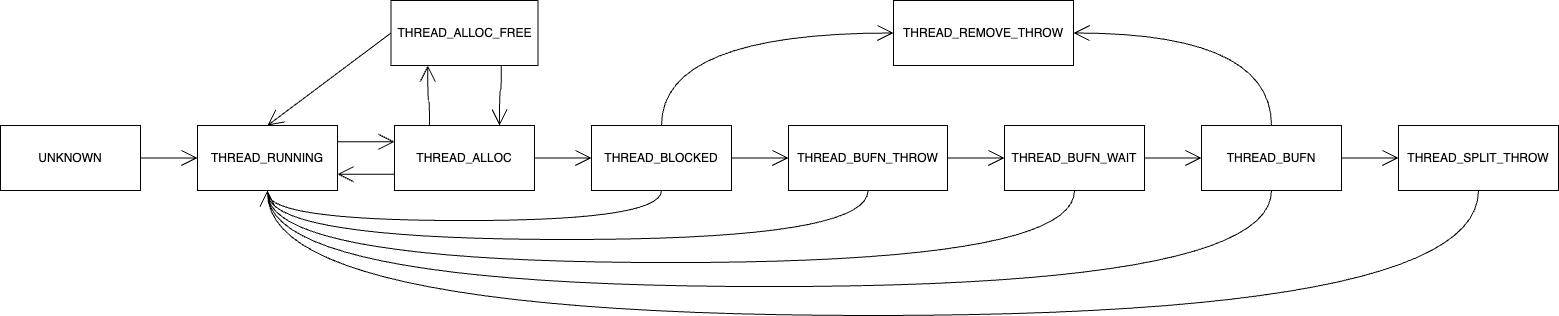

The diagram above was exported from draw.io. Its source (the exported page's mxGraphModel, read from the mxfile embedded in the PNG):
<mxGraphModel dx="2088" dy="1687" grid="0" gridSize="10" guides="1" tooltips="1" connect="1" arrows="1" fold="1" page="0" pageScale="1" pageWidth="850" pageHeight="1100" math="0" shadow="0">
  <root>
    <mxCell id="0" />
    <mxCell id="1" parent="0" />
    <mxCell id="oOWysK3kq9j9Vi52GeKz-36" style="edgeStyle=none;curved=1;rounded=0;orthogonalLoop=1;jettySize=auto;html=1;exitX=1;exitY=0.5;exitDx=0;exitDy=0;entryX=0;entryY=0.5;entryDx=0;entryDy=0;fontFamily=Architects Daughter;fontSource=https%3A%2F%2Ffonts.googleapis.com%2Fcss%3Ffamily%3DArchitects%2BDaughter;fontSize=16;startSize=14;endArrow=open;endSize=14;sourcePerimeterSpacing=8;targetPerimeterSpacing=8;" edge="1" parent="1" source="oOWysK3kq9j9Vi52GeKz-3" target="oOWysK3kq9j9Vi52GeKz-4">
      <mxGeometry relative="1" as="geometry" />
    </mxCell>
    <mxCell id="oOWysK3kq9j9Vi52GeKz-3" value="UNKNOWN" style="rounded=0;whiteSpace=wrap;html=1;fontFamily=Helvetica;" vertex="1" parent="1">
      <mxGeometry x="-205" y="83" width="140" height="65" as="geometry" />
    </mxCell>
    <mxCell id="oOWysK3kq9j9Vi52GeKz-16" style="edgeStyle=none;curved=1;rounded=0;orthogonalLoop=1;jettySize=auto;html=1;exitX=1;exitY=0.25;exitDx=0;exitDy=0;entryX=0;entryY=0.25;entryDx=0;entryDy=0;fontFamily=Architects Daughter;fontSource=https%3A%2F%2Ffonts.googleapis.com%2Fcss%3Ffamily%3DArchitects%2BDaughter;fontSize=16;startSize=14;endArrow=open;endSize=14;sourcePerimeterSpacing=8;targetPerimeterSpacing=8;" edge="1" parent="1" source="oOWysK3kq9j9Vi52GeKz-4" target="oOWysK3kq9j9Vi52GeKz-5">
      <mxGeometry relative="1" as="geometry" />
    </mxCell>
    <mxCell id="oOWysK3kq9j9Vi52GeKz-4" value="THREAD_RUNNING" style="rounded=0;whiteSpace=wrap;html=1;fontFamily=Helvetica;" vertex="1" parent="1">
      <mxGeometry x="-8" y="83" width="140" height="65" as="geometry" />
    </mxCell>
    <mxCell id="oOWysK3kq9j9Vi52GeKz-19" style="edgeStyle=orthogonalEdgeStyle;curved=1;rounded=0;orthogonalLoop=1;jettySize=auto;html=1;exitX=0.25;exitY=0;exitDx=0;exitDy=0;entryX=0.25;entryY=1;entryDx=0;entryDy=0;fontFamily=Architects Daughter;fontSource=https%3A%2F%2Ffonts.googleapis.com%2Fcss%3Ffamily%3DArchitects%2BDaughter;fontSize=16;startSize=14;endArrow=open;endSize=14;sourcePerimeterSpacing=8;targetPerimeterSpacing=8;" edge="1" parent="1" source="oOWysK3kq9j9Vi52GeKz-5" target="oOWysK3kq9j9Vi52GeKz-6">
      <mxGeometry relative="1" as="geometry" />
    </mxCell>
    <mxCell id="oOWysK3kq9j9Vi52GeKz-21" style="edgeStyle=none;curved=1;rounded=0;orthogonalLoop=1;jettySize=auto;html=1;exitX=1;exitY=0.5;exitDx=0;exitDy=0;entryX=0;entryY=0.5;entryDx=0;entryDy=0;fontFamily=Architects Daughter;fontSource=https%3A%2F%2Ffonts.googleapis.com%2Fcss%3Ffamily%3DArchitects%2BDaughter;fontSize=16;startSize=14;endArrow=open;endSize=14;sourcePerimeterSpacing=8;targetPerimeterSpacing=8;" edge="1" parent="1" source="oOWysK3kq9j9Vi52GeKz-5" target="oOWysK3kq9j9Vi52GeKz-7">
      <mxGeometry relative="1" as="geometry" />
    </mxCell>
    <mxCell id="oOWysK3kq9j9Vi52GeKz-34" style="edgeStyle=none;curved=1;rounded=0;orthogonalLoop=1;jettySize=auto;html=1;exitX=0;exitY=0.75;exitDx=0;exitDy=0;entryX=1;entryY=0.75;entryDx=0;entryDy=0;fontFamily=Architects Daughter;fontSource=https%3A%2F%2Ffonts.googleapis.com%2Fcss%3Ffamily%3DArchitects%2BDaughter;fontSize=16;startSize=14;endArrow=open;endSize=14;sourcePerimeterSpacing=8;targetPerimeterSpacing=8;" edge="1" parent="1" source="oOWysK3kq9j9Vi52GeKz-5" target="oOWysK3kq9j9Vi52GeKz-4">
      <mxGeometry relative="1" as="geometry" />
    </mxCell>
    <mxCell id="oOWysK3kq9j9Vi52GeKz-5" value="THREAD_ALLOC" style="rounded=0;whiteSpace=wrap;html=1;fontFamily=Helvetica;" vertex="1" parent="1">
      <mxGeometry x="189" y="83" width="140" height="65" as="geometry" />
    </mxCell>
    <mxCell id="oOWysK3kq9j9Vi52GeKz-20" style="rounded=0;orthogonalLoop=1;jettySize=auto;html=1;exitX=0.75;exitY=1;exitDx=0;exitDy=0;entryX=0.75;entryY=0;entryDx=0;entryDy=0;fontFamily=Architects Daughter;fontSource=https%3A%2F%2Ffonts.googleapis.com%2Fcss%3Ffamily%3DArchitects%2BDaughter;fontSize=16;startSize=14;endArrow=open;endSize=14;sourcePerimeterSpacing=8;targetPerimeterSpacing=8;edgeStyle=orthogonalEdgeStyle;curved=1;" edge="1" parent="1" source="oOWysK3kq9j9Vi52GeKz-6" target="oOWysK3kq9j9Vi52GeKz-5">
      <mxGeometry relative="1" as="geometry" />
    </mxCell>
    <mxCell id="oOWysK3kq9j9Vi52GeKz-35" style="edgeStyle=none;curved=1;rounded=0;orthogonalLoop=1;jettySize=auto;html=1;exitX=0;exitY=0.5;exitDx=0;exitDy=0;entryX=0.5;entryY=0;entryDx=0;entryDy=0;fontFamily=Architects Daughter;fontSource=https%3A%2F%2Ffonts.googleapis.com%2Fcss%3Ffamily%3DArchitects%2BDaughter;fontSize=16;startSize=14;endArrow=open;endSize=14;sourcePerimeterSpacing=8;targetPerimeterSpacing=8;" edge="1" parent="1" source="oOWysK3kq9j9Vi52GeKz-6" target="oOWysK3kq9j9Vi52GeKz-4">
      <mxGeometry relative="1" as="geometry" />
    </mxCell>
    <mxCell id="oOWysK3kq9j9Vi52GeKz-6" value="THREAD_ALLOC_FREE" style="rounded=0;whiteSpace=wrap;html=1;fontFamily=Helvetica;" vertex="1" parent="1">
      <mxGeometry x="185.5" y="-42" width="147" height="65" as="geometry" />
    </mxCell>
    <mxCell id="oOWysK3kq9j9Vi52GeKz-22" style="edgeStyle=none;curved=1;rounded=0;orthogonalLoop=1;jettySize=auto;html=1;exitX=1;exitY=0.5;exitDx=0;exitDy=0;entryX=0;entryY=0.5;entryDx=0;entryDy=0;fontFamily=Architects Daughter;fontSource=https%3A%2F%2Ffonts.googleapis.com%2Fcss%3Ffamily%3DArchitects%2BDaughter;fontSize=16;startSize=14;endArrow=open;endSize=14;sourcePerimeterSpacing=8;targetPerimeterSpacing=8;" edge="1" parent="1" source="oOWysK3kq9j9Vi52GeKz-7" target="oOWysK3kq9j9Vi52GeKz-8">
      <mxGeometry relative="1" as="geometry" />
    </mxCell>
    <mxCell id="oOWysK3kq9j9Vi52GeKz-26" style="edgeStyle=orthogonalEdgeStyle;curved=1;rounded=0;orthogonalLoop=1;jettySize=auto;html=1;exitX=0.5;exitY=0;exitDx=0;exitDy=0;entryX=0;entryY=0.5;entryDx=0;entryDy=0;fontFamily=Architects Daughter;fontSource=https%3A%2F%2Ffonts.googleapis.com%2Fcss%3Ffamily%3DArchitects%2BDaughter;fontSize=16;startSize=14;endArrow=open;endSize=14;sourcePerimeterSpacing=8;targetPerimeterSpacing=8;" edge="1" parent="1" source="oOWysK3kq9j9Vi52GeKz-7" target="oOWysK3kq9j9Vi52GeKz-14">
      <mxGeometry relative="1" as="geometry" />
    </mxCell>
    <mxCell id="oOWysK3kq9j9Vi52GeKz-30" style="edgeStyle=orthogonalEdgeStyle;rounded=0;orthogonalLoop=1;jettySize=auto;html=1;exitX=0.5;exitY=1;exitDx=0;exitDy=0;entryX=0.5;entryY=1;entryDx=0;entryDy=0;fontFamily=Architects Daughter;fontSource=https%3A%2F%2Ffonts.googleapis.com%2Fcss%3Ffamily%3DArchitects%2BDaughter;fontSize=16;startSize=14;endArrow=open;endSize=14;sourcePerimeterSpacing=8;targetPerimeterSpacing=8;curved=1;" edge="1" parent="1" source="oOWysK3kq9j9Vi52GeKz-7" target="oOWysK3kq9j9Vi52GeKz-4">
      <mxGeometry relative="1" as="geometry" />
    </mxCell>
    <mxCell id="oOWysK3kq9j9Vi52GeKz-7" value="THREAD_BLOCKED" style="rounded=0;whiteSpace=wrap;html=1;fontFamily=Helvetica;" vertex="1" parent="1">
      <mxGeometry x="386" y="83" width="140" height="65" as="geometry" />
    </mxCell>
    <mxCell id="oOWysK3kq9j9Vi52GeKz-23" style="edgeStyle=none;curved=1;rounded=0;orthogonalLoop=1;jettySize=auto;html=1;exitX=1;exitY=0.5;exitDx=0;exitDy=0;entryX=0;entryY=0.5;entryDx=0;entryDy=0;fontFamily=Architects Daughter;fontSource=https%3A%2F%2Ffonts.googleapis.com%2Fcss%3Ffamily%3DArchitects%2BDaughter;fontSize=16;startSize=14;endArrow=open;endSize=14;sourcePerimeterSpacing=8;targetPerimeterSpacing=8;" edge="1" parent="1" source="oOWysK3kq9j9Vi52GeKz-8" target="oOWysK3kq9j9Vi52GeKz-9">
      <mxGeometry relative="1" as="geometry" />
    </mxCell>
    <mxCell id="oOWysK3kq9j9Vi52GeKz-31" style="edgeStyle=orthogonalEdgeStyle;curved=1;rounded=0;orthogonalLoop=1;jettySize=auto;html=1;exitX=0.5;exitY=1;exitDx=0;exitDy=0;entryX=0.5;entryY=1;entryDx=0;entryDy=0;fontFamily=Architects Daughter;fontSource=https%3A%2F%2Ffonts.googleapis.com%2Fcss%3Ffamily%3DArchitects%2BDaughter;fontSize=16;startSize=14;endArrow=open;endSize=14;sourcePerimeterSpacing=8;targetPerimeterSpacing=8;" edge="1" parent="1" source="oOWysK3kq9j9Vi52GeKz-8" target="oOWysK3kq9j9Vi52GeKz-4">
      <mxGeometry relative="1" as="geometry">
        <Array as="points">
          <mxPoint x="663" y="197" />
          <mxPoint x="62" y="197" />
        </Array>
      </mxGeometry>
    </mxCell>
    <mxCell id="oOWysK3kq9j9Vi52GeKz-8" value="THREAD_BUFN_THROW" style="rounded=0;whiteSpace=wrap;html=1;fontFamily=Helvetica;" vertex="1" parent="1">
      <mxGeometry x="583" y="83" width="159" height="65" as="geometry" />
    </mxCell>
    <mxCell id="oOWysK3kq9j9Vi52GeKz-24" style="edgeStyle=none;curved=1;rounded=0;orthogonalLoop=1;jettySize=auto;html=1;exitX=1;exitY=0.5;exitDx=0;exitDy=0;entryX=0;entryY=0.5;entryDx=0;entryDy=0;fontFamily=Architects Daughter;fontSource=https%3A%2F%2Ffonts.googleapis.com%2Fcss%3Ffamily%3DArchitects%2BDaughter;fontSize=16;startSize=14;endArrow=open;endSize=14;sourcePerimeterSpacing=8;targetPerimeterSpacing=8;" edge="1" parent="1" source="oOWysK3kq9j9Vi52GeKz-9" target="oOWysK3kq9j9Vi52GeKz-10">
      <mxGeometry relative="1" as="geometry" />
    </mxCell>
    <mxCell id="oOWysK3kq9j9Vi52GeKz-32" style="edgeStyle=orthogonalEdgeStyle;curved=1;rounded=0;orthogonalLoop=1;jettySize=auto;html=1;exitX=0.5;exitY=1;exitDx=0;exitDy=0;entryX=0.5;entryY=1;entryDx=0;entryDy=0;fontFamily=Architects Daughter;fontSource=https%3A%2F%2Ffonts.googleapis.com%2Fcss%3Ffamily%3DArchitects%2BDaughter;fontSize=16;startSize=14;endArrow=open;endSize=14;sourcePerimeterSpacing=8;targetPerimeterSpacing=8;" edge="1" parent="1" source="oOWysK3kq9j9Vi52GeKz-9" target="oOWysK3kq9j9Vi52GeKz-4">
      <mxGeometry relative="1" as="geometry">
        <Array as="points">
          <mxPoint x="869" y="220" />
          <mxPoint x="62" y="220" />
        </Array>
      </mxGeometry>
    </mxCell>
    <mxCell id="oOWysK3kq9j9Vi52GeKz-9" value="THREAD_BUFN_WAIT" style="rounded=0;whiteSpace=wrap;html=1;fontFamily=Helvetica;" vertex="1" parent="1">
      <mxGeometry x="799" y="83" width="140" height="65" as="geometry" />
    </mxCell>
    <mxCell id="oOWysK3kq9j9Vi52GeKz-25" style="edgeStyle=none;curved=1;rounded=0;orthogonalLoop=1;jettySize=auto;html=1;exitX=1;exitY=0.5;exitDx=0;exitDy=0;fontFamily=Architects Daughter;fontSource=https%3A%2F%2Ffonts.googleapis.com%2Fcss%3Ffamily%3DArchitects%2BDaughter;fontSize=16;startSize=14;endArrow=open;endSize=14;sourcePerimeterSpacing=8;targetPerimeterSpacing=8;entryX=0;entryY=0.5;entryDx=0;entryDy=0;" edge="1" parent="1" source="oOWysK3kq9j9Vi52GeKz-10" target="oOWysK3kq9j9Vi52GeKz-13">
      <mxGeometry relative="1" as="geometry">
        <mxPoint x="1166" y="191" as="targetPoint" />
      </mxGeometry>
    </mxCell>
    <mxCell id="oOWysK3kq9j9Vi52GeKz-33" style="edgeStyle=orthogonalEdgeStyle;curved=1;rounded=0;orthogonalLoop=1;jettySize=auto;html=1;exitX=0.5;exitY=1;exitDx=0;exitDy=0;entryX=0.5;entryY=1;entryDx=0;entryDy=0;fontFamily=Architects Daughter;fontSource=https%3A%2F%2Ffonts.googleapis.com%2Fcss%3Ffamily%3DArchitects%2BDaughter;fontSize=16;startSize=14;endArrow=open;endSize=14;sourcePerimeterSpacing=8;targetPerimeterSpacing=8;" edge="1" parent="1" source="oOWysK3kq9j9Vi52GeKz-10" target="oOWysK3kq9j9Vi52GeKz-4">
      <mxGeometry relative="1" as="geometry">
        <Array as="points">
          <mxPoint x="1066" y="244" />
          <mxPoint x="62" y="244" />
        </Array>
      </mxGeometry>
    </mxCell>
    <mxCell id="oOWysK3kq9j9Vi52GeKz-10" value="THREAD_BUFN" style="rounded=0;whiteSpace=wrap;html=1;fontFamily=Helvetica;" vertex="1" parent="1">
      <mxGeometry x="996" y="83" width="140" height="65" as="geometry" />
    </mxCell>
    <mxCell id="oOWysK3kq9j9Vi52GeKz-28" style="edgeStyle=orthogonalEdgeStyle;rounded=0;orthogonalLoop=1;jettySize=auto;html=1;exitX=0.5;exitY=1;exitDx=0;exitDy=0;entryX=0.5;entryY=1;entryDx=0;entryDy=0;fontFamily=Architects Daughter;fontSource=https%3A%2F%2Ffonts.googleapis.com%2Fcss%3Ffamily%3DArchitects%2BDaughter;fontSize=16;startSize=14;endArrow=open;endSize=14;sourcePerimeterSpacing=8;targetPerimeterSpacing=8;curved=1;" edge="1" parent="1" source="oOWysK3kq9j9Vi52GeKz-13" target="oOWysK3kq9j9Vi52GeKz-4">
      <mxGeometry relative="1" as="geometry">
        <Array as="points">
          <mxPoint x="1273" y="273" />
          <mxPoint x="62" y="273" />
        </Array>
      </mxGeometry>
    </mxCell>
    <mxCell id="oOWysK3kq9j9Vi52GeKz-13" value="THREAD_SPLIT_THROW" style="rounded=0;whiteSpace=wrap;html=1;fontFamily=Helvetica;" vertex="1" parent="1">
      <mxGeometry x="1193" y="83" width="160" height="65" as="geometry" />
    </mxCell>
    <mxCell id="oOWysK3kq9j9Vi52GeKz-14" value="THREAD_REMOVE_THROW" style="rounded=0;whiteSpace=wrap;html=1;fontFamily=Helvetica;" vertex="1" parent="1">
      <mxGeometry x="688" y="-42" width="180" height="65" as="geometry" />
    </mxCell>
    <mxCell id="oOWysK3kq9j9Vi52GeKz-27" style="edgeStyle=orthogonalEdgeStyle;curved=1;rounded=0;orthogonalLoop=1;jettySize=auto;html=1;exitX=0.5;exitY=0;exitDx=0;exitDy=0;fontFamily=Architects Daughter;fontSource=https%3A%2F%2Ffonts.googleapis.com%2Fcss%3Ffamily%3DArchitects%2BDaughter;fontSize=16;startSize=14;endArrow=open;endSize=14;sourcePerimeterSpacing=8;targetPerimeterSpacing=8;entryX=1;entryY=0.5;entryDx=0;entryDy=0;" edge="1" parent="1" source="oOWysK3kq9j9Vi52GeKz-10" target="oOWysK3kq9j9Vi52GeKz-14">
      <mxGeometry relative="1" as="geometry">
        <mxPoint x="1012" y="9" as="targetPoint" />
      </mxGeometry>
    </mxCell>
  </root>
</mxGraphModel>